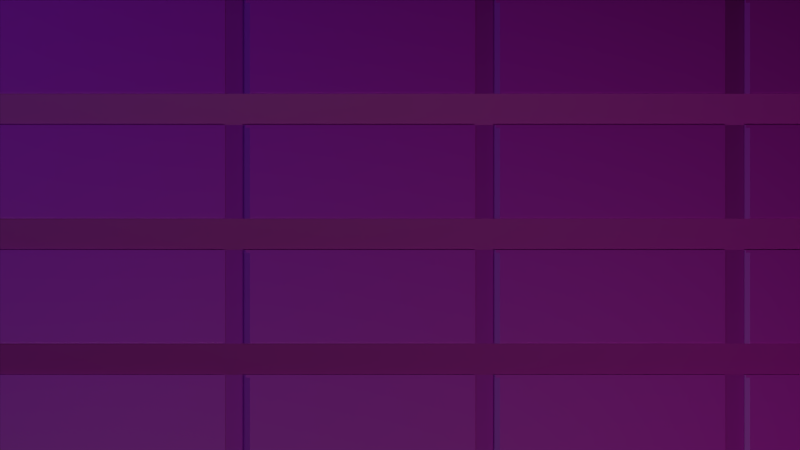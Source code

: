# Source: DistrictMap.blend  (saved by Blender 2.73.0; exported with 4.5.12 LTS)
import bpy
from mathutils import Matrix  # noqa: F401  (used for matrix-valued properties, if any)

bpy.ops.wm.read_factory_settings(use_empty=True)
scene = bpy.context.scene
scene.name = 'Scene'

# ---- collections
col_collection_1 = bpy.data.collections.new('Collection 1'); scene.collection.children.link(col_collection_1)

# ---- images (referenced by path relative to the original .blend; pixels are not part of the script)
import os
ASSET_DIR = os.environ.get("B2B_ASSET_DIR", "")  # directory of the original .blend (textures are referenced by path, not embedded)
HERE = os.path.dirname(os.path.abspath(__file__))  # packed textures are extracted next to this script under _unpacked/

def load_image(name, relpath, width, height, colorspace="sRGB"):
    """Load a texture the original file referenced (path relative to the .blend, or extracted next to this script)."""
    p = next((c for c in (os.path.join(HERE, relpath), os.path.join(ASSET_DIR, relpath)) if relpath and os.path.exists(c)), "")
    if p:
        img = bpy.data.images.load(p, check_existing=True)
        img.name = name
    else:  # same state as the original file: an image datablock whose file is absent (Cycles renders it pink)
        img = bpy.data.images.new(name, width, height)
        img.source = "FILE"
        img.filepath = "//" + (relpath or name)
    img.colorspace_settings.name = colorspace
    return img
img_concrete3_spec_png = load_image('Concrete3_SPEC.png', 'Concrete3_SPEC.png', 1024, 1024, 'sRGB')
img_concretebare0244_1_s_jpg = load_image('ConcreteBare0244_1_S.jpg', 'ConcreteBare0244_1_S.jpg', 1024, 1024, 'sRGB')
img_concrete3_nrm_png = load_image('Concrete3_NRM.png', 'Concrete3_NRM.png', 1024, 1024, 'sRGB')
img_concretebare0244_1_s_disp_bmp = load_image('ConcreteBare0244_1_S_DISP.bmp', 'ConcreteBare0244_1_S_DISP.bmp', 1024, 1024, 'sRGB')
img_roads0060_1_s_jpg = load_image('Roads0060_1_S.jpg', 'Roads0060_1_S.jpg', 1024, 1024, 'sRGB')
img_roads0060_1_s_norm_png = load_image('Roads0060_1_S_NORM.png', 'Roads0060_1_S_NORM.png', 1024, 1024, 'sRGB')
img_roads0060_1_s_spec_bmp = load_image('Roads0060_1_S_SPEC.bmp', 'Roads0060_1_S_SPEC.bmp', 1024, 1024, 'sRGB')

# ---- materials (node trees are filled in below, after node groups)
mat_concrete = bpy.data.materials.new('Concrete')
mat_concrete.alpha_threshold = 0.0
mat_concrete.roughness = 0.5
mat_road = bpy.data.materials.new('Road')
mat_road.alpha_threshold = 0.0
mat_road.roughness = 0.5

# ---- material node trees
mat_concrete.use_nodes = True; mat_concrete.node_tree.nodes.clear()
_N = mat_concrete.node_tree.nodes; _L = mat_concrete.node_tree.links
n0 = _N.new('ShaderNodeBsdfDiffuse'); n0.name = 'Diffuse BSDF'; n0.location = (100, 300)
n1 = _N.new('ShaderNodeMixShader'); n1.name = 'Mix Shader'; n1.location = (300, 300)
n2 = _N.new('ShaderNodeBsdfAnisotropic'); n2.name = 'Glossy BSDF'; n2.location = (100, 100)
n2.distribution = 'GGX'
n2.inputs[1].default_value = 0.4472
n3 = _N.new('ShaderNodeRGBToBW'); n3.name = 'RGB to BW.001'; n3.location = (0, 600)
n4 = _N.new('ShaderNodeTexImage'); n4.name = 'Image Texture.003'; n4.location = (-200, 600)
n4.label = 'Spec'
n4.width = 140
n4.image = img_concrete3_spec_png
n5 = _N.new('ShaderNodeNormalMap'); n5.name = 'Normal Map'; n5.location = (-162, 149)
n5.hide = True
n5.inputs[0].default_value = 0.58
n6 = _N.new('ShaderNodeTexImage'); n6.name = 'Image Texture'; n6.location = (-587, 270)
n6.label = 'Color'
n6.width = 140
n6.hide = True
n6.image = img_concretebare0244_1_s_jpg
n7 = _N.new('ShaderNodeRGBCurve'); n7.name = 'RGB Curves'; n7.location = (-312, 285)
n7.hide = True
_c = n7.mapping.curves[3]
while len(_c.points) > 2: _c.points.remove(_c.points[-1])
_c.points[0].location = (0.0, 0.0); _c.points[0].handle_type = 'AUTO'
_c.points[1].location = (0.36818, 0.70625); _c.points[1].handle_type = 'AUTO'
_p = _c.points.new(0.71818, 0.80625); _p.handle_type = 'AUTO'
_p = _c.points.new(1.0, 1.0); _p.handle_type = 'AUTO'
n7.mapping.update()
n8 = _N.new('ShaderNodeTexImage'); n8.name = 'Image Texture.001'; n8.location = (-390, 156)
n8.label = 'Norm'
n8.width = 140
n8.hide = True
n8.image = img_concrete3_nrm_png
n9 = _N.new('ShaderNodeRGBToBW'); n9.name = 'RGB to BW'; n9.location = (817, 103)
n9.hide = True
n10 = _N.new('ShaderNodeOutputMaterial'); n10.name = 'Material Output'; n10.location = (1030, 299)
n11 = _N.new('ShaderNodeRGBCurve'); n11.name = 'RGB Curves.001'; n11.location = (686, 100)
n11.width = 300
n11.hide = True
_c = n11.mapping.curves[3]
while len(_c.points) > 2: _c.points.remove(_c.points[-1])
_c.points[0].location = (0.0, 0.0); _c.points[0].handle_type = 'AUTO'
_c.points[1].location = (0.68182, 0.25625); _c.points[1].handle_type = 'AUTO'
_p = _c.points.new(0.95909, 0.40625); _p.handle_type = 'AUTO'
_p = _c.points.new(1.0, 0.6); _p.handle_type = 'AUTO'
n11.mapping.update()
n12 = _N.new('ShaderNodeTexImage'); n12.name = 'Image Texture.002'; n12.location = (522, 118)
n12.label = 'Displace'
n12.width = 135
n12.image = img_concretebare0244_1_s_disp_bmp
n13 = _N.new('ShaderNodeDisplacement'); n13.name = 'Displacement'; n13.location = (0, 0)
n13.inputs[1].default_value = 0.0
n13.inputs[2].default_value = 0.1
_L.new(n0.outputs[0], n1.inputs[1])
_L.new(n6.outputs[0], n7.inputs[1])
_L.new(n8.outputs[0], n5.inputs[1])
_L.new(n5.outputs[0], n0.inputs[2])
_L.new(n12.outputs[0], n11.inputs[1])
_L.new(n1.outputs[0], n10.inputs[0])
_L.new(n2.outputs[0], n1.inputs[2])
_L.new(n4.outputs[0], n3.inputs[0])
_L.new(n3.outputs[0], n1.inputs[0])
_L.new(n5.outputs[0], n2.inputs[4])
_L.new(n7.outputs[0], n0.inputs[0])
_L.new(n11.outputs[0], n9.inputs[0])
_L.new(n9.outputs[0], n13.inputs[0])
_L.new(n13.outputs[0], n10.inputs[2])
n10.is_active_output = True
mat_road.use_nodes = True; mat_road.node_tree.nodes.clear()
_N = mat_road.node_tree.nodes; _L = mat_road.node_tree.links
n0 = _N.new('ShaderNodeOutputMaterial'); n0.name = 'Material Output'; n0.location = (300, 300)
n1 = _N.new('ShaderNodeTexImage'); n1.name = 'Image Texture'; n1.location = (-502, 289)
n1.label = 'Color'
n1.width = 140
n1.hide = True
n1.image = img_roads0060_1_s_jpg
n2 = _N.new('ShaderNodeTexImage'); n2.name = 'Image Texture.001'; n2.location = (-519, 117)
n2.label = 'Norm'
n2.width = 140
n2.hide = True
n2.image = img_roads0060_1_s_norm_png
n3 = _N.new('ShaderNodeNormalMap'); n3.name = 'Normal Map'; n3.location = (-330, 145)
n3.hide = True
n4 = _N.new('ShaderNodeBsdfAnisotropic'); n4.name = 'Glossy BSDF'; n4.location = (-60, 164)
n4.distribution = 'GGX'
n4.inputs[1].default_value = 0.4472
n5 = _N.new('ShaderNodeBsdfDiffuse'); n5.name = 'Diffuse BSDF'; n5.location = (-57, 323)
n6 = _N.new('ShaderNodeMixShader'); n6.name = 'Mix Shader'; n6.location = (176, 282)
n6.hide = True
n7 = _N.new('ShaderNodeRGBToBW'); n7.name = 'RGB to BW'; n7.location = (-9, 408)
n7.hide = True
n8 = _N.new('ShaderNodeTexImage'); n8.name = 'Image Texture.002'; n8.location = (-142, 411)
n8.label = 'Spec'
n8.width = 140
n8.hide = True
n8.image = img_roads0060_1_s_spec_bmp
_L.new(n5.outputs[0], n6.inputs[1])
_L.new(n1.outputs[0], n5.inputs[0])
_L.new(n3.outputs[0], n5.inputs[2])
_L.new(n2.outputs[0], n3.inputs[1])
_L.new(n3.outputs[0], n4.inputs[4])
_L.new(n6.outputs[0], n0.inputs[0])
_L.new(n4.outputs[0], n6.inputs[2])
_L.new(n8.outputs[0], n7.inputs[0])
_L.new(n7.outputs[0], n6.inputs[0])
n0.is_active_output = True

# ---- world
world_world = bpy.data.worlds.new('World'); scene.world = world_world
world_world.use_nodes = True; world_world.node_tree.nodes.clear()
_N = world_world.node_tree.nodes; _L = world_world.node_tree.links
n0 = _N.new('ShaderNodeOutputWorld'); n0.name = 'World Output'; n0.location = (300, 300)
n1 = _N.new('ShaderNodeBackground'); n1.name = 'Background'; n1.location = (10, 300)
n1.inputs[0].default_value = (0.0, 0.0, 0.0, 1.0)
_L.new(n1.outputs[0], n0.inputs[0])
n0.is_active_output = True
world_world.color = (0.05088, 0.05088, 0.05088)
world_world.use_sun_shadow = False
world_world.sun_shadow_jitter_overblur = 0.0
world_world.cycles.sampling_method = 'MANUAL'
world_world.cycles.sample_map_resolution = 256
world_world.light_settings.ao_factor = 0.5

# ---- cameras
cam_camera = bpy.data.cameras.new('Camera')
cam_camera.type = 'ORTHO'
cam_camera.clip_end = 100.0
cam_camera.lens = 35.0
cam_camera.sensor_width = 32.0
cam_camera.sensor_height = 18.0
cam_camera.ortho_scale = 40.0
cam_camera.display_size = 2.0
cam_camera.dof.focus_distance = 0.0

# ---- lights
light_point_003 = bpy.data.lights.new('Point.003', 'POINT')
light_point_003.transmission_factor = 0.0
light_point_003.energy = 700.0
light_point_003.shadow_buffer_clip_start = 0.5
light_point_003.shadow_soft_size = 1.0
light_point_003.shadow_maximum_resolution = 0.006
light_point_003.use_absolute_resolution = True
light_point_003.cycles.use_multiple_importance_sampling = False
light_point_002 = bpy.data.lights.new('Point.002', 'POINT')
light_point_002.transmission_factor = 0.0
light_point_002.energy = 700.0
light_point_002.shadow_buffer_clip_start = 0.5
light_point_002.shadow_soft_size = 1.0
light_point_002.shadow_maximum_resolution = 0.006
light_point_002.use_absolute_resolution = True
light_point_002.cycles.use_multiple_importance_sampling = False
light_point_001 = bpy.data.lights.new('Point.001', 'POINT')
light_point_001.transmission_factor = 0.0
light_point_001.energy = 700.0
light_point_001.shadow_buffer_clip_start = 0.5
light_point_001.shadow_soft_size = 1.0
light_point_001.shadow_maximum_resolution = 0.006
light_point_001.use_absolute_resolution = True
light_point_001.cycles.use_multiple_importance_sampling = False
light_spot_001 = bpy.data.lights.new('Spot.001', 'SPOT')
light_spot_001.color = (0.3615, 0.5385, 1.0)
light_spot_001.transmission_factor = 0.0
light_spot_001.energy = 5000.0
light_spot_001.shadow_buffer_clip_start = 0.5
light_spot_001.shadow_soft_size = 0.331
light_spot_001.shadow_maximum_resolution = 0.006
light_spot_001.use_absolute_resolution = True
light_spot_001.spot_size = 1.658
light_spot_001.cycles.use_multiple_importance_sampling = False
light_spot = bpy.data.lights.new('Spot', 'SPOT')
light_spot.color = (1.0, 1.0, 0.8231)
light_spot.transmission_factor = 0.0
light_spot.energy = 5000.0
light_spot.shadow_buffer_clip_start = 0.5
light_spot.shadow_soft_size = 0.331
light_spot.shadow_maximum_resolution = 0.006
light_spot.use_absolute_resolution = True
light_spot.spot_size = 1.658
light_spot.cycles.use_multiple_importance_sampling = False

# ---- meshes
me_cube_001 = bpy.data.meshes.new('Cube.001')
me_cube_001.from_pydata([(0.0, -6.0, -0.01), (12.5, -6.0, -0.01), (12.29, -6.0, -0.01), (11.26, -6.0, -0.01), (11.18, -6.0, -0.1), (11.18, -4.439, -0.1), (12.5, -4.439, -0.1), (11.18, 0.1067, 0.0), (12.22, 0.1067, -0.1), (0.0, -6.0, -0.1), (-0.0002251, -4.439, -0.1), (11.26, -6.0, -0.1), (11.26, 0.245, -0.1), (11.26, -4.439, -0.1), (12.22, -6.0, -0.1), (12.22, 0.245, -0.1), (12.22, -4.439, -0.1), (12.22, -6.0, -0.01), (12.5, -6.0, -0.1), (11.26, 0.1067, -0.1), (11.18, -6.0, -0.01), (12.29, -6.0, -0.1), (12.5, -4.364, 0.0), (12.5, 0.1067, 0.0), (11.26, -4.364, -0.1), (12.22, -4.364, -0.1), (12.29, -4.439, -0.1), (11.18, -4.364, 0.0), (-0.0002251, -4.439, -0.01), (11.26, -4.439, -0.01), (11.26, 0.245, -0.01), (11.18, 0.245, -0.01), (11.18, -4.439, -0.01), (-0.0002251, -4.365, -0.01), (11.26, -4.364, -0.01), (11.18, -4.364, -0.01), (12.29, -4.364, 0.0), (12.5, -4.439, -0.01), (12.22, 0.245, -0.01), (12.22, -4.439, -0.01), (12.29, -4.439, -0.01), (12.29, 0.245, -0.01), (12.5, -4.364, -0.01), (12.22, -4.364, -0.01), (12.29, -4.364, -0.01), (11.26, 0.1067, -0.01), (11.18, 0.1067, -0.01), (12.29, 0.1067, 0.0), (12.22, 0.1067, -0.01), (12.29, 0.1067, -0.01), (0.1236, -6.0, -0.1), (0.1236, -4.439, -0.1), (0.1236, -6.0, -0.01), (0.1236, -4.364, 0.0), (0.1236, -4.439, -0.01), (0.1236, -4.364, -0.01), (0.1236, 0.1067, 0.0), (-0.0002251, 0.2447, -0.01), (-0.0002251, 0.1064, -0.01), (12.29, 0.245, -0.01), (12.5, 0.245, -0.01), (-0.0002251, 0.1064, 0.0), (0.1236, 0.245, -0.01), (-0.0002251, -4.365, 0.0), (0.1236, 0.1067, -0.01), (12.5, 0.1067, -0.01), (12.29, 0.1067, -0.01)], [], [(47, 23, 65, 66), (2, 1, 18, 21), (48, 8, 25, 43), (43, 25, 16, 39), (4, 11, 13, 5), (11, 14, 16, 13), (19, 8, 15, 12), (34, 29, 13, 24), (20, 3, 11, 4), (5, 13, 29, 32), (21, 26, 16, 14), (7, 27, 35, 46), (51, 5, 32, 54), (52, 20, 4, 50), (50, 4, 5, 51), (24, 25, 8, 19), (45, 34, 24, 19), (13, 16, 25, 24), (39, 16, 26, 40), (22, 36, 44, 42), (46, 45, 30, 31), (32, 29, 34, 35), (54, 32, 35, 55), (48, 49, 41, 38), (17, 2, 21, 14), (18, 6, 26, 21), (26, 6, 37, 40), (40, 37, 42, 44), (39, 40, 44, 43), (36, 47, 49, 44), (35, 34, 45, 46), (43, 44, 49, 48), (30, 45, 19, 12), (38, 15, 8, 48), (53, 27, 7, 56), (36, 22, 23, 47), (66, 65, 60, 59), (28, 54, 55, 33), (27, 53, 55, 35), (9, 50, 51, 10), (0, 52, 50, 9), (10, 51, 54, 28), (53, 56, 61, 63), (58, 64, 62, 57), (64, 46, 31, 62), (56, 7, 46, 64), (33, 55, 53, 63), (64, 58, 61, 56)])
me_cube_001.polygons.foreach_set('material_index', [0, 0, 0, 0, 1, 1, 1, 0, 0, 0, 1, 0, 0, 0, 1, 1, 0, 1, 0, 0, 0, 0, 0, 0, 0, 1, 0, 0, 0, 0, 0, 0, 0, 0, 0, 0, 0, 0, 0, 1, 0, 0, 0, 0, 0, 0, 0, 0])
_uv = me_cube_001.uv_layers.new(name='UVMap')
_uv.uv.foreach_set('vector', [1.924, 1.884, 1.924, 1.972, 1.919, 1.972, 1.919, 1.884, 1.877, 1.972, 1.877, 1.884, 1.915, 1.884, 1.915, 1.972, 3.725, 1.081, 3.763, 1.081, 3.763, 2.987, 3.725, 2.987, 3.725, 2.987, 3.763, 2.987, 3.763, 3.019, 3.725, 3.019, 1.899, 0.1178, 1.912, 0.1178, 1.912, 0.8623, 1.899, 0.8623, 1.912, 0.1178, 2.076, 0.1178, 2.076, 0.8623, 1.912, 0.8623, 0.7044, 0.8089, 0.7044, 0.5553, 0.733, 0.5553, 0.733, 0.8089, 3.725, 2.987, 3.725, 3.019, 3.686, 3.019, 3.686, 2.987, 3.843, -2.847, 3.843, -2.881, 3.881, -2.881, 3.881, -2.847, 3.843, 1.884, 3.843, 1.919, 3.805, 1.919, 3.805, 1.884, 2.088, 0.1178, 2.088, 0.8623, 2.076, 0.8623, 2.076, 0.1178, 3.767, 2.928, 3.767, 1.022, 3.771, 1.022, 3.771, 2.928, 3.843, -2.829, 3.843, 1.884, 3.805, 1.884, 3.805, -2.829, 3.843, 1.866, 3.843, -2.847, 3.881, -2.847, 3.881, 1.866, 0.022, 0.1178, 1.899, 0.1178, 1.899, 0.8623, 0.022, 0.8623, -0.2176, 0.8089, -0.2176, 0.5553, 0.7044, 0.5553, 0.7044, 0.8089, 3.725, 1.081, 3.725, 2.987, 3.686, 2.987, 3.686, 1.081, -0.233, 0.8089, -0.233, 0.5553, -0.2176, 0.5553, -0.2176, 0.8089, 1.838, 1.884, 1.877, 1.884, 1.877, 1.915, 1.838, 1.915, 1.915, 1.972, 1.915, 1.884, 1.919, 1.884, 1.919, 1.972, 1.72, -2.847, 1.72, -2.881, 1.779, -2.881, 1.779, -2.847, -0.218, -2.847, -0.218, -2.881, -0.1864, -2.881, -0.1864, -2.847, -0.218, 1.866, -0.218, -2.847, -0.1864, -2.847, -0.1864, 1.866, 3.805, -2.822, 3.774, -2.822, 3.774, -2.881, 3.805, -2.881, 1.877, 2.003, 1.877, 1.972, 1.915, 1.972, 1.915, 2.003, 2.123, 0.1178, 2.123, 0.8623, 2.088, 0.8623, 2.088, 0.1178, 1.877, 1.915, 1.877, 2.003, 1.838, 2.003, 1.838, 1.915, 3.774, -0.8844, 3.686, -0.8844, 3.686, -0.916, 3.774, -0.916, 3.805, -0.8844, 3.774, -0.8844, 3.774, -0.916, 3.805, -0.916, 3.763, 2.928, 3.763, 1.022, 3.767, 1.022, 3.767, 2.928, -0.1864, -2.847, -0.1864, -2.881, 1.72, -2.881, 1.72, -2.847, 3.805, -0.916, 3.774, -0.916, 3.774, -2.822, 3.805, -2.822, 3.725, 1.022, 3.725, 1.081, 3.686, 1.081, 3.686, 1.022, 3.725, 1.022, 3.763, 1.022, 3.763, 1.081, 3.725, 1.081, 1.779, 1.832, 1.779, -2.881, 3.686, -2.881, 3.686, 1.832, 3.774, 1.022, 3.686, 1.022, 3.686, -0.8844, 3.774, -0.8844, 1.779, 1.972, 1.779, 1.884, 1.838, 1.884, 1.838, 1.972, -0.2182, 1.919, -0.218, 1.866, -0.1864, 1.866, -0.1865, 1.919, 3.778, -0.8844, 3.778, 3.829, 3.774, 3.829, 3.774, -0.8844, 0.001028, 0.1178, 0.022, 0.1178, 0.022, 0.8623, 0.0009897, 0.8621, 3.843, 1.919, 3.843, 1.866, 3.881, 1.866, 3.881, 1.919, 3.843, -2.881, 3.843, -2.829, 3.805, -2.829, 3.805, -2.881, 1.779, 1.832, 3.686, 1.832, 3.686, 1.884, 1.779, 1.884, 1.72, 1.919, 1.72, 1.866, 1.779, 1.866, 1.779, 1.919, 1.72, 1.866, 1.72, -2.847, 1.779, -2.847, 1.779, 1.866, 3.805, -0.8316, 3.805, 3.881, 3.8, 3.881, 3.8, -0.8316, 3.774, 3.881, 3.774, 3.829, 3.778, 3.829, 3.778, 3.881, 3.8, -0.8316, 3.8, -0.8844, 3.805, -0.8844, 3.805, -0.8316])
me_cube_001.materials.append(mat_concrete)
me_cube_001.materials.append(mat_road)
me_cube_001.use_remesh_preserve_volume = False
me_cube_001.use_remesh_preserve_attributes = False
me_cube_001.use_mirror_vertex_groups = False
me_cube_001.update()
me_cube = bpy.data.meshes.new('Cube')
me_cube.from_pydata([(1.7, 0.0, 1.0), (1.7, 0.0, 0.0), (1.7, -4.0, 1.0), (1.7, -4.0, 0.0), (9.7, 0.0, 1.0), (9.7, -4.0, 0.0), (9.7, 0.0, 0.0), (9.7, -4.0, 1.0), (0.0, -1.0, 1.0), (0.0, -1.0, 0.0), (11.0, -1.0, 1.0), (11.0, -1.0, 0.0), (1.7, -1.0, 1.0), (9.7, -1.0, 1.0), (0.0, -3.0, 0.0), (11.0, -3.0, 1.0), (1.7, -3.0, 1.0), (9.7, -3.0, 1.0), (0.0, -3.0, 1.0), (11.0, -3.0, 0.0), (0.85, -1.0, 1.0), (0.85, -3.0, 1.0), (10.35, -1.0, 1.0), (10.35, -3.0, 1.0)], [], [(13, 4, 0, 12), (7, 2, 3, 5), (14, 3, 2, 18), (0, 4, 6, 1), (23, 22, 13, 17), (17, 13, 12, 16), (21, 20, 8, 18), (18, 8, 9, 14), (7, 17, 16, 2), (10, 15, 19, 11), (16, 12, 20, 21), (15, 10, 22, 23), (2, 16, 21, 18), (1, 9, 8, 0), (0, 8, 20, 12), (6, 4, 10, 11), (13, 22, 10, 4), (5, 19, 15, 7), (17, 7, 15, 23)])
me_cube.use_remesh_preserve_volume = False
me_cube.use_remesh_preserve_attributes = False
me_cube.use_mirror_vertex_groups = False
me_cube.update()

# ---- objects
ob_point_002 = bpy.data.objects.new('Point.002', light_point_003)
ob_point_001 = bpy.data.objects.new('Point.001', light_point_002)
ob_point = bpy.data.objects.new('Point', light_point_001)
ob_spot_001 = bpy.data.objects.new('Spot.001', light_spot_001)
ob_spot = bpy.data.objects.new('Spot', light_spot)
ob_street = bpy.data.objects.new('Street', me_cube_001)
ob_building = bpy.data.objects.new('Building', me_cube)
ob_z_empty = bpy.data.objects.new('z-Empty', None)
ob_zz_camera = bpy.data.objects.new('zz-Camera', cam_camera)

# ---- transforms, parenting, visibility, modifiers, constraints
ob_point_002.location = (26.87, 8.963, 21.96)
ob_point_002.lineart.crease_threshold = 0.0
ob_point_001.location = (-14.39, -10.38, 21.96)
ob_point_001.lineart.crease_threshold = 0.0
ob_point.location = (7.017, 8.122, 21.96)
ob_point.lineart.crease_threshold = 0.0
ob_spot_001.location = (-18.63, 17.88, 29.96)
ob_spot_001.rotation_euler = (-0.2423, 0.5428, 1.826)
ob_spot_001.lineart.crease_threshold = 0.0
ob_spot.location = (24.99, -17.05, 29.96)
ob_spot.rotation_euler = (-0.2423, 0.5428, -0.833)
ob_spot.lineart.crease_threshold = 0.0
ob_street.location = (-20.0, 11.0, 0.0)
ob_street.lineart.crease_threshold = 0.0
_m = ob_street.modifiers.new('Array', 'ARRAY')
_m.count = 4
_m.constant_offset_displace = (0.0, 0.0, 0.0)
_m = ob_street.modifiers.new('Array.001', 'ARRAY')
_m.count = 5
_m.constant_offset_displace = (0.0, 0.0, 0.0)
_m.relative_offset_displace = (0.0, -1.0, 0.0)
ob_building.location = (-20.0, 11.0, 0.0)
ob_building.hide_viewport = True
ob_building.hide_render = True
ob_building.lineart.crease_threshold = 0.0
_m = ob_building.modifiers.new('Array', 'ARRAY')
_m.count = 4
_m.constant_offset_displace = (0.0, 0.0, 0.0)
_m.relative_offset_displace = (1.135, 0.0, 0.0)
_m = ob_building.modifiers.new('Array.001', 'ARRAY')
_m.count = 5
_m.constant_offset_displace = (0.0, 0.0, 0.0)
_m.relative_offset_displace = (0.0, -1.542, 0.0)
ob_z_empty.location = (0.0, 0.0, 0.0)
ob_z_empty.empty_display_type = 'SPHERE'
ob_z_empty.empty_image_offset = (0.0, 0.0)
ob_z_empty.lineart.crease_threshold = 0.0
ob_zz_camera.location = (0.0, 0.0, 43.53)
ob_zz_camera.rotation_euler = (1.571, -0.0, -0.0)
ob_zz_camera.lineart.crease_threshold = 0.0
_c = ob_zz_camera.constraints.new('TRACK_TO'); _c.name = 'Track To'
_c.target = ob_z_empty

# ---- collection membership
col_collection_1.objects.link(ob_point_002)
col_collection_1.objects.link(ob_point_001)
col_collection_1.objects.link(ob_point)
col_collection_1.objects.link(ob_spot_001)
col_collection_1.objects.link(ob_spot)
col_collection_1.objects.link(ob_street)
col_collection_1.objects.link(ob_building)
col_collection_1.objects.link(ob_z_empty)
col_collection_1.objects.link(ob_zz_camera)

# ---- scene / render settings (as saved in the file)
scene.camera = ob_zz_camera
scene.frame_start = 1; scene.frame_end = 250; scene.frame_set(1)
scene.render.engine = 'CYCLES'
scene.render.dither_intensity = 0.0
scene.cycles.feature_set = 'EXPERIMENTAL'
scene.cycles.use_denoising = False
scene.cycles.samples = 144
scene.cycles.sampling_pattern = 'TABULATED_SOBOL'
scene.cycles.light_sampling_threshold = 0.0
scene.cycles.use_adaptive_sampling = False
scene.cycles.use_light_tree = False
scene.cycles.blur_glossy = 0.0
scene.cycles.pixel_filter_type = 'GAUSSIAN'
scene.cycles.sample_clamp_indirect = 0.0
scene.view_settings.view_transform = 'Standard'
bpy.context.view_layer.update()
